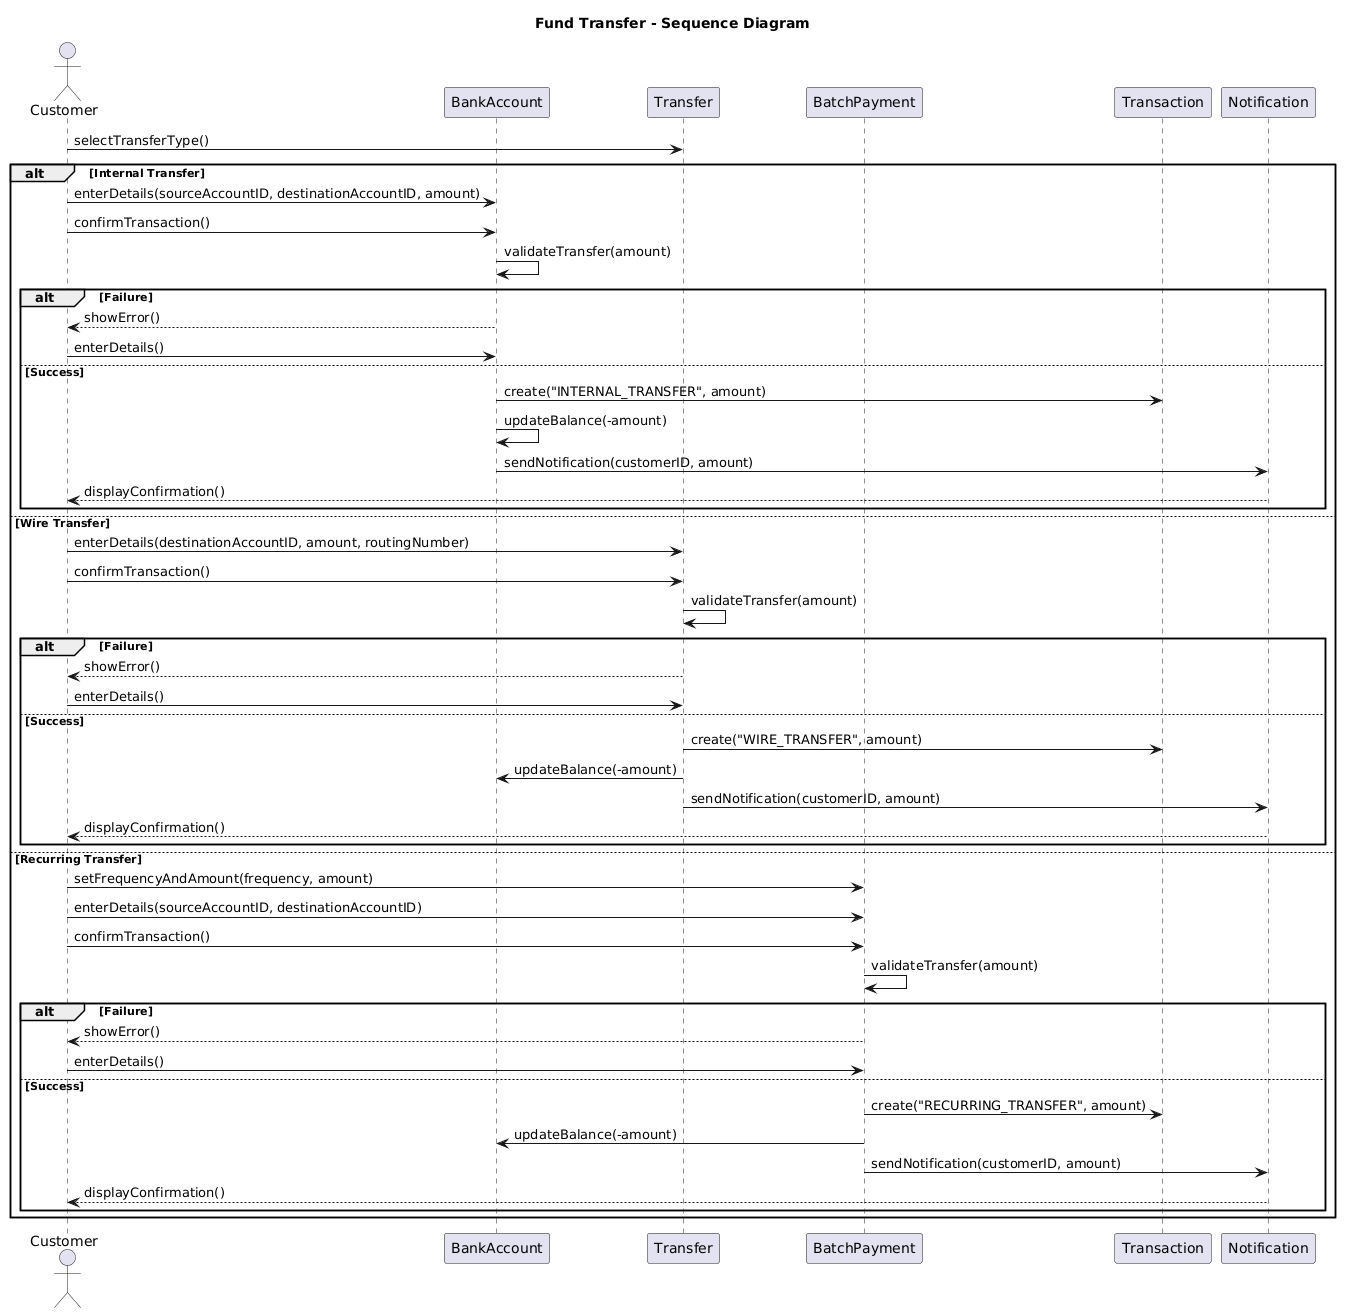

The diagram above was rendered by PlantUML. Its source (embedded in the PNG):
@startuml
title Fund Transfer - Sequence Diagram

actor Customer
participant "BankAccount" as BA
participant "Transfer" as TR
participant "BatchPayment" as BP
participant "Transaction" as T
participant "Notification" as N

Customer -> TR : selectTransferType()

alt Internal Transfer
    Customer -> BA : enterDetails(sourceAccountID, destinationAccountID, amount)
    Customer -> BA : confirmTransaction()
    BA -> BA : validateTransfer(amount)
    alt Failure
        BA --> Customer : showError()
        Customer -> BA : enterDetails()
    else Success
        BA -> T : create("INTERNAL_TRANSFER", amount)
        BA -> BA : updateBalance(-amount)
        BA -> N : sendNotification(customerID, amount)
        N --> Customer : displayConfirmation()
    end

else Wire Transfer
    Customer -> TR : enterDetails(destinationAccountID, amount, routingNumber)
    Customer -> TR : confirmTransaction()
    TR -> TR : validateTransfer(amount)
    alt Failure
        TR --> Customer : showError()
        Customer -> TR : enterDetails()
    else Success
        TR -> T : create("WIRE_TRANSFER", amount)
        TR -> BA : updateBalance(-amount)
        TR -> N : sendNotification(customerID, amount)
        N --> Customer : displayConfirmation()
    end

else Recurring Transfer
    Customer -> BP : setFrequencyAndAmount(frequency, amount)
    Customer -> BP : enterDetails(sourceAccountID, destinationAccountID)
    Customer -> BP : confirmTransaction()
    BP -> BP : validateTransfer(amount)
    alt Failure
        BP --> Customer : showError()
        Customer -> BP : enterDetails()
    else Success
        BP -> T : create("RECURRING_TRANSFER", amount)
        BP -> BA : updateBalance(-amount)
        BP -> N : sendNotification(customerID, amount)
        N --> Customer : displayConfirmation()
    end
end
@enduml